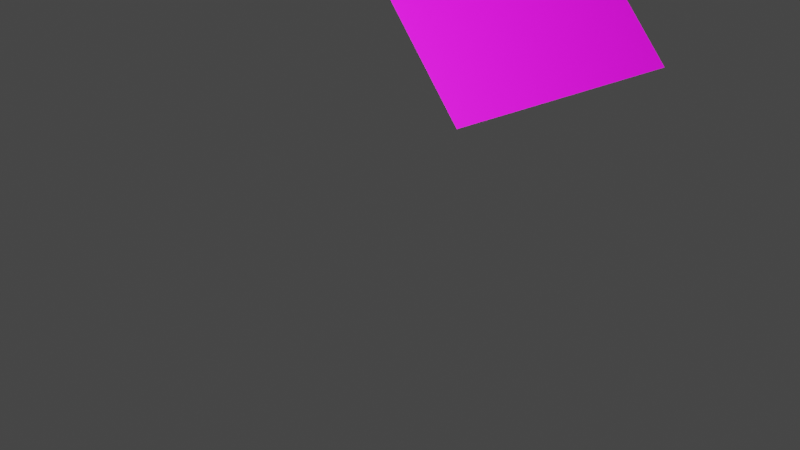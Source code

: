 # Source: 1vizitka.blend  (saved by Blender 2.92.15; exported with 4.5.12 LTS)
import bpy
from mathutils import Matrix  # noqa: F401  (used for matrix-valued properties, if any)

bpy.ops.wm.read_factory_settings(use_empty=True)
scene = bpy.context.scene
scene.name = 'Scene'

# ---- collections
col_collection = bpy.data.collections.new('Collection'); scene.collection.children.link(col_collection)
col_test_svg = bpy.data.collections.new('test.svg'); scene.collection.children.link(col_test_svg)
col_test_svg_001 = bpy.data.collections.new('test.svg.001'); scene.collection.children.link(col_test_svg_001)

# ---- images (referenced by path relative to the original .blend; pixels are not part of the script)
import os
ASSET_DIR = os.environ.get("B2B_ASSET_DIR", "")  # directory of the original .blend (textures are referenced by path, not embedded)
HERE = os.path.dirname(os.path.abspath(__file__))  # packed textures are extracted next to this script under _unpacked/

def load_image(name, relpath, width, height, colorspace="sRGB"):
    """Load a texture the original file referenced (path relative to the .blend, or extracted next to this script)."""
    p = next((c for c in (os.path.join(HERE, relpath), os.path.join(ASSET_DIR, relpath)) if relpath and os.path.exists(c)), "")
    if p:
        img = bpy.data.images.load(p, check_existing=True)
        img.name = name
    else:  # same state as the original file: an image datablock whose file is absent (Cycles renders it pink)
        img = bpy.data.images.new(name, width, height)
        img.source = "FILE"
        img.filepath = "//" + (relpath or name)
    img.colorspace_settings.name = colorspace
    return img
img_zadnja_stran1_tisk_jpg = load_image('zadnja-stran1-tisk.jpg', 'zadnja-stran1-tisk.jpg', 1024, 1024, 'sRGB')
img_sprednja_stran1_jpg = load_image('sprednja-stran1.jpg', 'sprednja-stran1.jpg', 1024, 1024, 'sRGB')

# ---- materials (node trees are filled in below, after node groups)
mat_1vizitika = bpy.data.materials.new('1Vizitika')
mat_1vizitika.use_transparent_shadow = False

# ---- material node trees
mat_1vizitika.use_nodes = True; mat_1vizitika.node_tree.nodes.clear()
_N = mat_1vizitika.node_tree.nodes; _L = mat_1vizitika.node_tree.links
n0 = _N.new('ShaderNodeNewGeometry'); n0.name = 'Geometry'; n0.location = (-224, 291)
n1 = _N.new('ShaderNodeOutputMaterial'); n1.name = 'Material Output'; n1.location = (1371, 188)
n2 = _N.new('ShaderNodeMixShader'); n2.name = 'Mix Shader.001'; n2.location = (1163, 284)
n3 = _N.new('ShaderNodeBsdfTransparent'); n3.name = 'Transparent BSDF'; n3.location = (1031, 48)
n4 = _N.new('ShaderNodeBsdfPrincipled'); n4.name = 'Principled BSDF'; n4.location = (702, 113)
n4.distribution = 'GGX'
n4.subsurface_method = 'BURLEY'
n4.inputs[3].default_value = 1.45
n4.inputs[27].default_value = (0.0, 0.0, 0.0, 1.0)
n4.inputs[28].default_value = 1.0
n5 = _N.new('ShaderNodeMix'); n5.name = 'Mix'; n5.location = (380, 275)
n5.data_type = 'RGBA'
n6 = _N.new('ShaderNodeTexImage'); n6.name = 'Image Texture.001'; n6.location = (264, -297)
n6.image = img_zadnja_stran1_tisk_jpg
n7 = _N.new('ShaderNodeTexImage'); n7.name = 'Image Texture'; n7.location = (12, -3)
n7.image = img_sprednja_stran1_jpg
n8 = _N.new('ShaderNodeTexCoord'); n8.name = 'Texture Coordinate'; n8.location = (-612, -16)
n9 = _N.new('ShaderNodeMapping'); n9.name = 'Mapping'; n9.location = (-268, -44)
n9.inputs[3].default_value = (-1.0, 1.0, 1.0)
_L.new(n2.outputs[0], n1.inputs[0])
_L.new(n7.outputs[1], n2.inputs[0])
_L.new(n4.outputs[0], n2.inputs[2])
_L.new(n3.outputs[0], n2.inputs[1])
_L.new(n7.outputs[0], n5.inputs[7])
_L.new(n6.outputs[0], n5.inputs[6])
_L.new(n0.outputs[6], n5.inputs[0])
_L.new(n5.outputs[2], n4.inputs[0])
_L.new(n8.outputs[0], n9.inputs[0])
_L.new(n9.outputs[0], n7.inputs[0])
n1.is_active_output = True

# ---- world
world_world = bpy.data.worlds.new('World'); scene.world = world_world
world_world.use_nodes = True; world_world.node_tree.nodes.clear()
_N = world_world.node_tree.nodes; _L = world_world.node_tree.links
n0 = _N.new('ShaderNodeOutputWorld'); n0.name = 'World Output'; n0.location = (300, 300)
n1 = _N.new('ShaderNodeBackground'); n1.name = 'Background'; n1.location = (10, 300)
n1.inputs[0].default_value = (0.05088, 0.05088, 0.05088, 1.0)
_L.new(n1.outputs[0], n0.inputs[0])
n0.is_active_output = True
world_world.color = (0.05088, 0.05088, 0.05088)
world_world.use_sun_shadow = False
world_world.sun_shadow_jitter_overblur = 0.0

# ---- cameras
cam_camera = bpy.data.cameras.new('Camera')
cam_camera.clip_end = 100.0
cam_camera.ortho_scale = 7.314

# ---- lights
light_light = bpy.data.lights.new('Light', 'POINT')
light_light.transmission_factor = 0.0
light_light.energy = 1000.0
light_light.shadow_soft_size = 0.1
light_light.shadow_maximum_resolution = 0.006
light_light.use_absolute_resolution = True
light_light_001 = bpy.data.lights.new('Light.001', 'POINT')
light_light_001.transmission_factor = 0.0
light_light_001.energy = 1000.0
light_light_001.shadow_soft_size = 0.1
light_light_001.shadow_maximum_resolution = 0.006
light_light_001.use_absolute_resolution = True
light_light_002 = bpy.data.lights.new('Light.002', 'POINT')
light_light_002.transmission_factor = 0.0
light_light_002.energy = 1000.0
light_light_002.shadow_soft_size = 0.1
light_light_002.shadow_maximum_resolution = 0.006
light_light_002.use_absolute_resolution = True

# ---- meshes
me_plane_006 = bpy.data.meshes.new('Plane.006')
me_plane_006.from_pydata([(-1.0, -1.0, 0.0), (1.0, -1.0, 0.0), (-1.0, 1.0, 0.0), (1.0, 1.0, 0.0)], [], [(0, 1, 3, 2)])
_uv = me_plane_006.uv_layers.new(name='UVMap')
_uv.uv.foreach_set('vector', [0.0, 0.0, 1.0, 0.0, 1.0, 1.0, 0.0, 1.0])
me_plane_006.materials.append(mat_1vizitika)
me_plane_006.use_remesh_fix_poles = True
me_plane_006.use_remesh_preserve_attributes = False
me_plane_006.use_mirror_vertex_groups = False
me_plane_006.update()

# ---- curves / text
cu_surfsphere = bpy.data.curves.new('SurfSphere', 'CURVE')
cu_surfsphere.dimensions = '3D'
_sp = cu_surfsphere.splines.new('NURBS'); _sp.points.add(23)
_sp.points.foreach_set('co', [0.0, 0.0, -1.0, 1.0, -1.0, 0.0, -1.0, 0.7071, -1.0, 0.0, 0.0, 1.0, 0.0, 0.0, -1.0, 0.3536, -1.0, -1.0, -1.0, 0.25, -1.0, -1.0, 0.0, 0.3536, 0.0, 0.0, -1.0, 1.0, 0.0, -1.0, -1.0, 0.7071, 0.0, -1.0, 0.0, 1.0, 0.0, 0.0, -1.0, 0.3536, 1.0, -1.0, -1.0, 0.25, 1.0, -1.0, 0.0, 0.3536, 0.0, 0.0, -1.0, 1.0, 1.0, 0.0, -1.0, 0.7071, 1.0, 0.0, 0.0, 1.0, 0.0, 0.0, -1.0, 0.3536, 1.0, 1.0, -1.0, 0.25, 1.0, 1.0, 0.0, 0.3536, 0.0, 0.0, -1.0, 1.0, 0.0, 1.0, -1.0, 0.7071, 0.0, 1.0, 0.0, 1.0, 0.0, 0.0, -1.0, 0.3536, -1.0, 1.0, -1.0, 0.25, -1.0, 1.0, 0.0, 0.3536])
_sp.points.foreach_set('radius', [0.0, 0.0, 0.0, 0.0, 0.0, 0.0, 0.0, 0.0, 0.0, 0.0, 0.0, 0.0, 0.0, 0.0, 0.0, 0.0, 0.0, 0.0, 0.0, 0.0, 0.0, 0.0, 0.0, 0.0])
_sp.order_u = 3
_sp.resolution_v = 4
_sp.use_cyclic_v = True
_sp.use_endpoint_u = True
_sp.use_bezier_u = True
cu_surfsphere.use_path_clamp = True
cu_surfsphere.resolution_v = 4
cu_surfsphere.fill_mode = 'FULL'

# ---- objects
ob_light = bpy.data.objects.new('Light', light_light)
ob_camera = bpy.data.objects.new('Camera', cam_camera)
ob_light_001 = bpy.data.objects.new('Light.001', light_light_001)
ob_light_002 = bpy.data.objects.new('Light.002', light_light_002)
ob_plane = bpy.data.objects.new('Plane', me_plane_006)
ob_surfsphere = bpy.data.objects.new('SurfSphere', cu_surfsphere)

# ---- transforms, parenting, visibility, modifiers, constraints
ob_light.location = (7.696, -2.897, 8.393)
ob_light.rotation_euler = (0.6503, 0.05522, 1.866)
ob_light.lock_rotations_4d = False
ob_light.empty_display_type = 'ARROWS'
ob_light.color = (0.0, 0.0, 0.0, 0.0)
ob_light.lineart.crease_threshold = 0.0
ob_camera.location = (7.359, -6.926, 4.958)
ob_camera.rotation_euler = (1.109, 0.0, 0.8149)
ob_camera.lock_rotations_4d = False
ob_camera.empty_display_type = 'ARROWS'
ob_camera.color = (0.0, 0.0, 0.0, 0.0)
ob_camera.display_type = 'WIRE'
ob_camera.lineart.crease_threshold = 0.0
ob_light_001.location = (3.959, -4.551, 6.135)
ob_light_001.rotation_euler = (0.6503, 0.05522, 1.866)
ob_light_001.lock_rotations_4d = False
ob_light_001.empty_display_type = 'ARROWS'
ob_light_001.color = (0.0, 0.0, 0.0, 0.0)
ob_light_001.lineart.crease_threshold = 0.0
ob_light_002.location = (-2.276, -1.234, 10.13)
ob_light_002.rotation_euler = (0.6503, 0.05522, 1.866)
ob_light_002.lock_rotations_4d = False
ob_light_002.empty_display_type = 'ARROWS'
ob_light_002.color = (0.0, 0.0, 0.0, 0.0)
ob_light_002.lineart.crease_threshold = 0.0
ob_plane.location = (2.281, -0.8851, 2.721)
ob_plane.rotation_euler = (2.356, -0.0, -1.665)
ob_plane.scale = (1.04, 0.65, 1.0)
ob_plane.lineart.crease_threshold = 0.0
ob_surfsphere.location = (2.292, -1.39, 3.75)
ob_surfsphere.scale = (5.316, 5.316, 5.316)
ob_surfsphere.empty_image_offset = (0.0, 0.0)
ob_surfsphere.lineart.crease_threshold = 0.0

# ---- collection membership
col_collection.objects.link(ob_light)
col_collection.objects.link(ob_camera)
col_collection.objects.link(ob_light_001)
col_collection.objects.link(ob_light_002)
col_test_svg.objects.link(ob_plane)
col_test_svg.objects.link(ob_surfsphere)

# ---- scene / render settings (as saved in the file)
scene.camera = ob_camera
scene.frame_start = 1; scene.frame_end = 250; scene.frame_set(1)
scene.render.engine = 'BLENDER_EEVEE_NEXT'
scene.cycles.use_denoising = False
scene.cycles.samples = 128
scene.cycles.sampling_pattern = 'TABULATED_SOBOL'
scene.cycles.use_adaptive_sampling = False
scene.cycles.use_light_tree = False
scene.view_settings.view_transform = 'Filmic'
bpy.context.view_layer.update()
